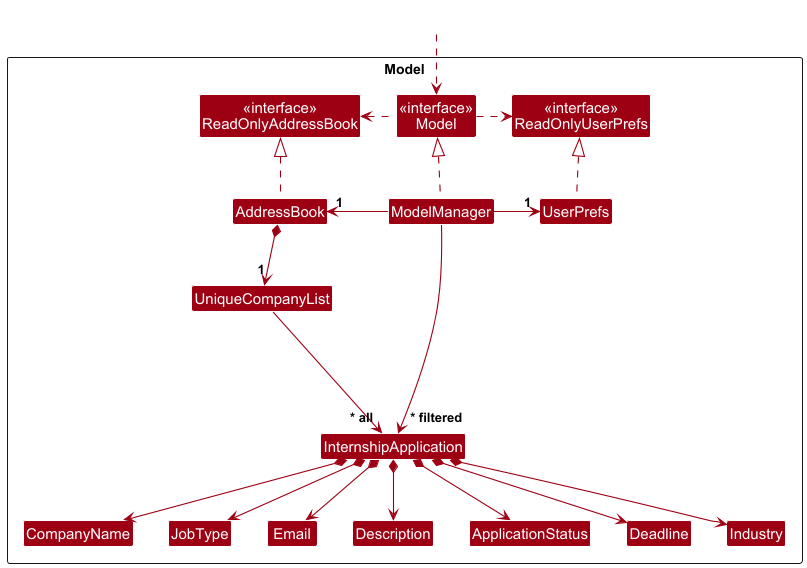

The diagram above was rendered by PlantUML. Its source (embedded in the PNG):
@startuml
!include style.puml
skinparam arrowThickness 1.1
skinparam arrowColor MODEL_COLOR
skinparam classBackgroundColor MODEL_COLOR

Package Model as ModelPackage <<Rectangle>>{
Class "<<interface>>\nReadOnlyAddressBook" as ReadOnlyAddressBook
Class "<<interface>>\nReadOnlyUserPrefs" as ReadOnlyUserPrefs
Class "<<interface>>\nModel" as Model
Class AddressBook
Class ModelManager
Class UserPrefs

Class UniqueCompanyList
Class InternshipApplication
Class CompanyName
Class JobType
Class Email
Class Description
Class ApplicationStatus
Class Deadline
Class Industry

Class I #FFFFFF
}

Class HiddenOutside #FFFFFF
HiddenOutside ..> Model

AddressBook .up.|> ReadOnlyAddressBook

ModelManager .up.|> Model
Model .right.> ReadOnlyUserPrefs
Model .left.> ReadOnlyAddressBook
ModelManager -left-> "1" AddressBook
ModelManager -right-> "1" UserPrefs
UserPrefs .up.|> ReadOnlyUserPrefs

AddressBook *--> "1" UniqueCompanyList
UniqueCompanyList --> "~* all" InternshipApplication
InternshipApplication *--> CompanyName
InternshipApplication *--> JobType
InternshipApplication *--> Email
InternshipApplication *--> Description
InternshipApplication *--> ApplicationStatus
InternshipApplication *--> Deadline
InternshipApplication *--> Industry

InternshipApplication -[hidden]up--> I
UniqueCompanyList -[hidden]right-> I

CompanyName -[hidden]right-> JobType
JobType -[hidden]right-> Email
Email -[hidden]right-> Description
Description -[hidden]right-> ApplicationStatus
ApplicationStatus -[hidden]right-> Deadline
Deadline -[hidden]right-> Industry

ModelManager --> "~* filtered" InternshipApplication
@enduml